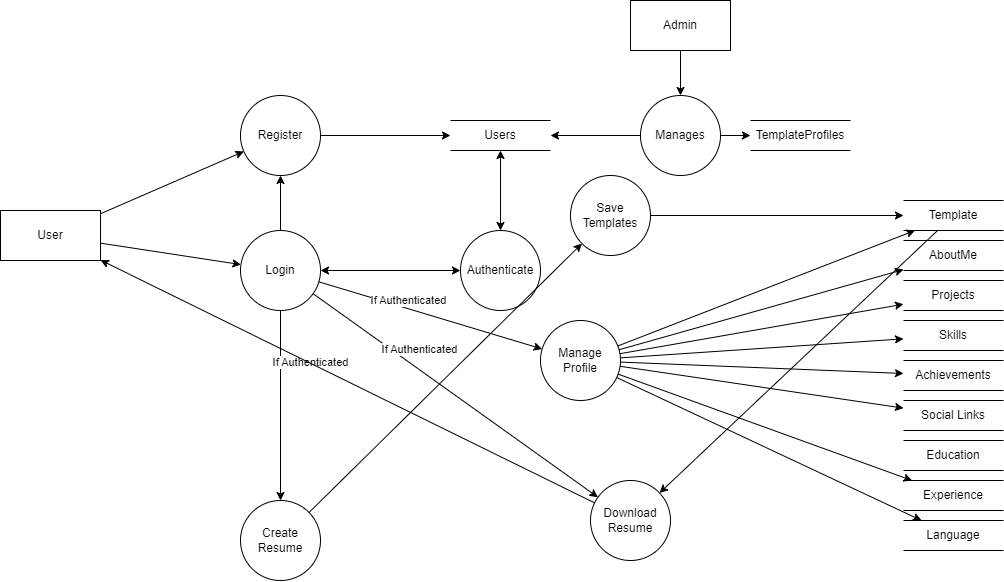

The diagram above was exported from draw.io. Its source (the exported page's mxGraphModel, read from the mxfile embedded in the PNG):
<mxGraphModel dx="2327" dy="824" grid="1" gridSize="10" guides="1" tooltips="1" connect="1" arrows="1" fold="1" page="1" pageScale="1" pageWidth="827" pageHeight="1169" math="0" shadow="0">
  <root>
    <mxCell id="0" />
    <mxCell id="1" parent="0" />
    <mxCell id="N2f4yNXACzW_NvMpmsMX-1" value="User" style="html=1;dashed=0;whiteSpace=wrap;" vertex="1" parent="1">
      <mxGeometry x="-60" y="220" width="100" height="50" as="geometry" />
    </mxCell>
    <mxCell id="N2f4yNXACzW_NvMpmsMX-3" value="Admin" style="html=1;dashed=0;whiteSpace=wrap;" vertex="1" parent="1">
      <mxGeometry x="570" y="10" width="100" height="50" as="geometry" />
    </mxCell>
    <mxCell id="N2f4yNXACzW_NvMpmsMX-4" value="Register" style="shape=ellipse;html=1;dashed=0;whiteSpace=wrap;aspect=fixed;perimeter=ellipsePerimeter;" vertex="1" parent="1">
      <mxGeometry x="180" y="105" width="80" height="80" as="geometry" />
    </mxCell>
    <mxCell id="N2f4yNXACzW_NvMpmsMX-6" value="Login" style="shape=ellipse;html=1;dashed=0;whiteSpace=wrap;aspect=fixed;perimeter=ellipsePerimeter;" vertex="1" parent="1">
      <mxGeometry x="180" y="240" width="80" height="80" as="geometry" />
    </mxCell>
    <mxCell id="N2f4yNXACzW_NvMpmsMX-8" value="Manage Profile" style="shape=ellipse;html=1;dashed=0;whiteSpace=wrap;aspect=fixed;perimeter=ellipsePerimeter;" vertex="1" parent="1">
      <mxGeometry x="480" y="330" width="80" height="80" as="geometry" />
    </mxCell>
    <mxCell id="N2f4yNXACzW_NvMpmsMX-9" value="" style="endArrow=classic;html=1;rounded=0;" edge="1" parent="1" source="N2f4yNXACzW_NvMpmsMX-1" target="N2f4yNXACzW_NvMpmsMX-4">
      <mxGeometry width="50" height="50" relative="1" as="geometry">
        <mxPoint x="390" y="310" as="sourcePoint" />
        <mxPoint x="440" y="260" as="targetPoint" />
      </mxGeometry>
    </mxCell>
    <mxCell id="N2f4yNXACzW_NvMpmsMX-10" value="" style="endArrow=classic;html=1;rounded=0;" edge="1" parent="1" source="N2f4yNXACzW_NvMpmsMX-1" target="N2f4yNXACzW_NvMpmsMX-6">
      <mxGeometry width="50" height="50" relative="1" as="geometry">
        <mxPoint x="152" y="230" as="sourcePoint" />
        <mxPoint x="244" y="175" as="targetPoint" />
      </mxGeometry>
    </mxCell>
    <mxCell id="N2f4yNXACzW_NvMpmsMX-12" value="" style="endArrow=classic;html=1;rounded=0;" edge="1" parent="1" source="N2f4yNXACzW_NvMpmsMX-6" target="N2f4yNXACzW_NvMpmsMX-8">
      <mxGeometry width="50" height="50" relative="1" as="geometry">
        <mxPoint x="172" y="250" as="sourcePoint" />
        <mxPoint x="264" y="195" as="targetPoint" />
      </mxGeometry>
    </mxCell>
    <mxCell id="N2f4yNXACzW_NvMpmsMX-19" value="If Authenticated" style="edgeLabel;html=1;align=center;verticalAlign=middle;resizable=0;points=[];" vertex="1" connectable="0" parent="N2f4yNXACzW_NvMpmsMX-12">
      <mxGeometry x="-0.4649" relative="1" as="geometry">
        <mxPoint x="29" as="offset" />
      </mxGeometry>
    </mxCell>
    <mxCell id="N2f4yNXACzW_NvMpmsMX-13" value="Users" style="html=1;dashed=0;whiteSpace=wrap;shape=partialRectangle;right=0;left=0;" vertex="1" parent="1">
      <mxGeometry x="390" y="130" width="100" height="30" as="geometry" />
    </mxCell>
    <mxCell id="N2f4yNXACzW_NvMpmsMX-14" value="" style="endArrow=classic;html=1;rounded=0;" edge="1" parent="1" source="N2f4yNXACzW_NvMpmsMX-4" target="N2f4yNXACzW_NvMpmsMX-13">
      <mxGeometry width="50" height="50" relative="1" as="geometry">
        <mxPoint x="390" y="310" as="sourcePoint" />
        <mxPoint x="440" y="260" as="targetPoint" />
      </mxGeometry>
    </mxCell>
    <mxCell id="N2f4yNXACzW_NvMpmsMX-16" value="Authenticate" style="shape=ellipse;html=1;dashed=0;whiteSpace=wrap;aspect=fixed;perimeter=ellipsePerimeter;" vertex="1" parent="1">
      <mxGeometry x="400" y="240" width="80" height="80" as="geometry" />
    </mxCell>
    <mxCell id="N2f4yNXACzW_NvMpmsMX-17" value="" style="endArrow=classic;html=1;rounded=0;startArrow=classic;startFill=1;" edge="1" parent="1" source="N2f4yNXACzW_NvMpmsMX-16" target="N2f4yNXACzW_NvMpmsMX-13">
      <mxGeometry width="50" height="50" relative="1" as="geometry">
        <mxPoint x="390" y="310" as="sourcePoint" />
        <mxPoint x="440" y="260" as="targetPoint" />
      </mxGeometry>
    </mxCell>
    <mxCell id="N2f4yNXACzW_NvMpmsMX-18" value="" style="endArrow=classic;html=1;rounded=0;startArrow=classic;startFill=1;" edge="1" parent="1" source="N2f4yNXACzW_NvMpmsMX-6" target="N2f4yNXACzW_NvMpmsMX-16">
      <mxGeometry width="50" height="50" relative="1" as="geometry">
        <mxPoint x="390" y="310" as="sourcePoint" />
        <mxPoint x="440" y="260" as="targetPoint" />
      </mxGeometry>
    </mxCell>
    <mxCell id="N2f4yNXACzW_NvMpmsMX-20" value="" style="endArrow=classic;html=1;rounded=0;" edge="1" parent="1" source="N2f4yNXACzW_NvMpmsMX-6" target="N2f4yNXACzW_NvMpmsMX-4">
      <mxGeometry width="50" height="50" relative="1" as="geometry">
        <mxPoint x="390" y="310" as="sourcePoint" />
        <mxPoint x="440" y="260" as="targetPoint" />
      </mxGeometry>
    </mxCell>
    <mxCell id="N2f4yNXACzW_NvMpmsMX-21" value="Manages" style="shape=ellipse;html=1;dashed=0;whiteSpace=wrap;aspect=fixed;perimeter=ellipsePerimeter;" vertex="1" parent="1">
      <mxGeometry x="580" y="105" width="80" height="80" as="geometry" />
    </mxCell>
    <mxCell id="N2f4yNXACzW_NvMpmsMX-22" value="" style="endArrow=classic;html=1;rounded=0;" edge="1" parent="1" source="N2f4yNXACzW_NvMpmsMX-21" target="N2f4yNXACzW_NvMpmsMX-13">
      <mxGeometry width="50" height="50" relative="1" as="geometry">
        <mxPoint x="390" y="310" as="sourcePoint" />
        <mxPoint x="440" y="260" as="targetPoint" />
      </mxGeometry>
    </mxCell>
    <mxCell id="N2f4yNXACzW_NvMpmsMX-23" value="" style="endArrow=classic;html=1;rounded=0;" edge="1" parent="1" source="N2f4yNXACzW_NvMpmsMX-3" target="N2f4yNXACzW_NvMpmsMX-21">
      <mxGeometry width="50" height="50" relative="1" as="geometry">
        <mxPoint x="390" y="310" as="sourcePoint" />
        <mxPoint x="440" y="260" as="targetPoint" />
      </mxGeometry>
    </mxCell>
    <mxCell id="N2f4yNXACzW_NvMpmsMX-24" value="Create Resume" style="shape=ellipse;html=1;dashed=0;whiteSpace=wrap;aspect=fixed;perimeter=ellipsePerimeter;" vertex="1" parent="1">
      <mxGeometry x="180" y="510" width="80" height="80" as="geometry" />
    </mxCell>
    <mxCell id="N2f4yNXACzW_NvMpmsMX-26" value="" style="endArrow=classic;html=1;rounded=0;" edge="1" parent="1" source="N2f4yNXACzW_NvMpmsMX-6" target="N2f4yNXACzW_NvMpmsMX-24">
      <mxGeometry width="50" height="50" relative="1" as="geometry">
        <mxPoint x="300" y="470" as="sourcePoint" />
        <mxPoint x="410" y="390" as="targetPoint" />
      </mxGeometry>
    </mxCell>
    <mxCell id="N2f4yNXACzW_NvMpmsMX-27" value="If Authenticated" style="edgeLabel;html=1;align=center;verticalAlign=middle;resizable=0;points=[];" vertex="1" connectable="0" parent="N2f4yNXACzW_NvMpmsMX-26">
      <mxGeometry x="-0.4649" relative="1" as="geometry">
        <mxPoint x="29" as="offset" />
      </mxGeometry>
    </mxCell>
    <mxCell id="N2f4yNXACzW_NvMpmsMX-28" value="Projects" style="html=1;dashed=0;whiteSpace=wrap;shape=partialRectangle;right=0;left=0;" vertex="1" parent="1">
      <mxGeometry x="843" y="290" width="100" height="30" as="geometry" />
    </mxCell>
    <mxCell id="N2f4yNXACzW_NvMpmsMX-29" value="Skills" style="html=1;dashed=0;whiteSpace=wrap;shape=partialRectangle;right=0;left=0;" vertex="1" parent="1">
      <mxGeometry x="843" y="330" width="100" height="30" as="geometry" />
    </mxCell>
    <mxCell id="N2f4yNXACzW_NvMpmsMX-30" value="Achievements" style="html=1;dashed=0;whiteSpace=wrap;shape=partialRectangle;right=0;left=0;" vertex="1" parent="1">
      <mxGeometry x="843" y="370" width="100" height="30" as="geometry" />
    </mxCell>
    <mxCell id="N2f4yNXACzW_NvMpmsMX-31" value="Social Links" style="html=1;dashed=0;whiteSpace=wrap;shape=partialRectangle;right=0;left=0;" vertex="1" parent="1">
      <mxGeometry x="843" y="410" width="100" height="30" as="geometry" />
    </mxCell>
    <mxCell id="N2f4yNXACzW_NvMpmsMX-32" value="Template" style="html=1;dashed=0;whiteSpace=wrap;shape=partialRectangle;right=0;left=0;" vertex="1" parent="1">
      <mxGeometry x="843" y="210" width="100" height="30" as="geometry" />
    </mxCell>
    <mxCell id="N2f4yNXACzW_NvMpmsMX-33" value="Experience" style="html=1;dashed=0;whiteSpace=wrap;shape=partialRectangle;right=0;left=0;" vertex="1" parent="1">
      <mxGeometry x="843" y="490" width="100" height="30" as="geometry" />
    </mxCell>
    <mxCell id="N2f4yNXACzW_NvMpmsMX-34" value="Education" style="html=1;dashed=0;whiteSpace=wrap;shape=partialRectangle;right=0;left=0;" vertex="1" parent="1">
      <mxGeometry x="843" y="450" width="100" height="30" as="geometry" />
    </mxCell>
    <mxCell id="N2f4yNXACzW_NvMpmsMX-35" value="AboutMe" style="html=1;dashed=0;whiteSpace=wrap;shape=partialRectangle;right=0;left=0;" vertex="1" parent="1">
      <mxGeometry x="843" y="250" width="100" height="30" as="geometry" />
    </mxCell>
    <mxCell id="N2f4yNXACzW_NvMpmsMX-36" value="Language" style="html=1;dashed=0;whiteSpace=wrap;shape=partialRectangle;right=0;left=0;" vertex="1" parent="1">
      <mxGeometry x="843" y="530" width="100" height="30" as="geometry" />
    </mxCell>
    <mxCell id="N2f4yNXACzW_NvMpmsMX-37" value="" style="endArrow=classic;html=1;rounded=0;" edge="1" parent="1" source="N2f4yNXACzW_NvMpmsMX-8" target="N2f4yNXACzW_NvMpmsMX-32">
      <mxGeometry width="50" height="50" relative="1" as="geometry">
        <mxPoint x="390" y="350" as="sourcePoint" />
        <mxPoint x="440" y="300" as="targetPoint" />
      </mxGeometry>
    </mxCell>
    <mxCell id="N2f4yNXACzW_NvMpmsMX-38" value="" style="endArrow=classic;html=1;rounded=0;" edge="1" parent="1" source="N2f4yNXACzW_NvMpmsMX-8" target="N2f4yNXACzW_NvMpmsMX-35">
      <mxGeometry width="50" height="50" relative="1" as="geometry">
        <mxPoint x="483" y="367" as="sourcePoint" />
        <mxPoint x="638" y="260" as="targetPoint" />
      </mxGeometry>
    </mxCell>
    <mxCell id="N2f4yNXACzW_NvMpmsMX-41" value="" style="endArrow=classic;html=1;rounded=0;" edge="1" parent="1" source="N2f4yNXACzW_NvMpmsMX-8" target="N2f4yNXACzW_NvMpmsMX-28">
      <mxGeometry width="50" height="50" relative="1" as="geometry">
        <mxPoint x="513" y="397" as="sourcePoint" />
        <mxPoint x="668" y="290" as="targetPoint" />
      </mxGeometry>
    </mxCell>
    <mxCell id="N2f4yNXACzW_NvMpmsMX-42" value="" style="endArrow=classic;html=1;rounded=0;" edge="1" parent="1" source="N2f4yNXACzW_NvMpmsMX-8" target="N2f4yNXACzW_NvMpmsMX-29">
      <mxGeometry width="50" height="50" relative="1" as="geometry">
        <mxPoint x="523" y="407" as="sourcePoint" />
        <mxPoint x="678" y="300" as="targetPoint" />
      </mxGeometry>
    </mxCell>
    <mxCell id="N2f4yNXACzW_NvMpmsMX-43" value="" style="endArrow=classic;html=1;rounded=0;" edge="1" parent="1" source="N2f4yNXACzW_NvMpmsMX-8" target="N2f4yNXACzW_NvMpmsMX-30">
      <mxGeometry width="50" height="50" relative="1" as="geometry">
        <mxPoint x="533" y="417" as="sourcePoint" />
        <mxPoint x="688" y="310" as="targetPoint" />
      </mxGeometry>
    </mxCell>
    <mxCell id="N2f4yNXACzW_NvMpmsMX-44" value="" style="endArrow=classic;html=1;rounded=0;" edge="1" parent="1" source="N2f4yNXACzW_NvMpmsMX-8" target="N2f4yNXACzW_NvMpmsMX-31">
      <mxGeometry width="50" height="50" relative="1" as="geometry">
        <mxPoint x="543" y="427" as="sourcePoint" />
        <mxPoint x="698" y="320" as="targetPoint" />
      </mxGeometry>
    </mxCell>
    <mxCell id="N2f4yNXACzW_NvMpmsMX-45" value="" style="endArrow=classic;html=1;rounded=0;" edge="1" parent="1" source="N2f4yNXACzW_NvMpmsMX-8" target="N2f4yNXACzW_NvMpmsMX-33">
      <mxGeometry width="50" height="50" relative="1" as="geometry">
        <mxPoint x="553" y="437" as="sourcePoint" />
        <mxPoint x="708" y="330" as="targetPoint" />
      </mxGeometry>
    </mxCell>
    <mxCell id="N2f4yNXACzW_NvMpmsMX-46" value="" style="endArrow=classic;html=1;rounded=0;" edge="1" parent="1" source="N2f4yNXACzW_NvMpmsMX-8" target="N2f4yNXACzW_NvMpmsMX-36">
      <mxGeometry width="50" height="50" relative="1" as="geometry">
        <mxPoint x="563" y="447" as="sourcePoint" />
        <mxPoint x="718" y="340" as="targetPoint" />
      </mxGeometry>
    </mxCell>
    <mxCell id="N2f4yNXACzW_NvMpmsMX-49" value="Save Templates" style="shape=ellipse;html=1;dashed=0;whiteSpace=wrap;aspect=fixed;perimeter=ellipsePerimeter;" vertex="1" parent="1">
      <mxGeometry x="510" y="185" width="80" height="80" as="geometry" />
    </mxCell>
    <mxCell id="N2f4yNXACzW_NvMpmsMX-50" value="" style="endArrow=classic;html=1;rounded=0;" edge="1" parent="1" source="N2f4yNXACzW_NvMpmsMX-24" target="N2f4yNXACzW_NvMpmsMX-49">
      <mxGeometry width="50" height="50" relative="1" as="geometry">
        <mxPoint x="390" y="420" as="sourcePoint" />
        <mxPoint x="440" y="370" as="targetPoint" />
      </mxGeometry>
    </mxCell>
    <mxCell id="N2f4yNXACzW_NvMpmsMX-51" value="" style="endArrow=classic;html=1;rounded=0;" edge="1" parent="1" source="N2f4yNXACzW_NvMpmsMX-49" target="N2f4yNXACzW_NvMpmsMX-32">
      <mxGeometry width="50" height="50" relative="1" as="geometry">
        <mxPoint x="490" y="510" as="sourcePoint" />
        <mxPoint x="520" y="510" as="targetPoint" />
      </mxGeometry>
    </mxCell>
    <mxCell id="N2f4yNXACzW_NvMpmsMX-52" value="TemplateProfiles" style="html=1;dashed=0;whiteSpace=wrap;shape=partialRectangle;right=0;left=0;" vertex="1" parent="1">
      <mxGeometry x="690" y="130" width="100" height="30" as="geometry" />
    </mxCell>
    <mxCell id="N2f4yNXACzW_NvMpmsMX-53" value="" style="endArrow=classic;html=1;rounded=0;" edge="1" parent="1" source="N2f4yNXACzW_NvMpmsMX-21" target="N2f4yNXACzW_NvMpmsMX-52">
      <mxGeometry width="50" height="50" relative="1" as="geometry">
        <mxPoint x="390" y="290" as="sourcePoint" />
        <mxPoint x="440" y="240" as="targetPoint" />
      </mxGeometry>
    </mxCell>
    <mxCell id="N2f4yNXACzW_NvMpmsMX-54" value="Download Resume" style="shape=ellipse;html=1;dashed=0;whiteSpace=wrap;aspect=fixed;perimeter=ellipsePerimeter;" vertex="1" parent="1">
      <mxGeometry x="530" y="490" width="80" height="80" as="geometry" />
    </mxCell>
    <mxCell id="N2f4yNXACzW_NvMpmsMX-55" value="" style="endArrow=classic;html=1;rounded=0;" edge="1" parent="1" source="N2f4yNXACzW_NvMpmsMX-6" target="N2f4yNXACzW_NvMpmsMX-54">
      <mxGeometry width="50" height="50" relative="1" as="geometry">
        <mxPoint x="251" y="426" as="sourcePoint" />
        <mxPoint x="391" y="506" as="targetPoint" />
      </mxGeometry>
    </mxCell>
    <mxCell id="N2f4yNXACzW_NvMpmsMX-56" value="If Authenticated" style="edgeLabel;html=1;align=center;verticalAlign=middle;resizable=0;points=[];" vertex="1" connectable="0" parent="N2f4yNXACzW_NvMpmsMX-55">
      <mxGeometry x="-0.4649" relative="1" as="geometry">
        <mxPoint x="29" as="offset" />
      </mxGeometry>
    </mxCell>
    <mxCell id="N2f4yNXACzW_NvMpmsMX-57" value="" style="endArrow=none;html=1;rounded=0;endFill=0;startArrow=classic;startFill=1;" edge="1" parent="1" source="N2f4yNXACzW_NvMpmsMX-54" target="N2f4yNXACzW_NvMpmsMX-32">
      <mxGeometry width="50" height="50" relative="1" as="geometry">
        <mxPoint x="460" y="420" as="sourcePoint" />
        <mxPoint x="510" y="370" as="targetPoint" />
      </mxGeometry>
    </mxCell>
    <mxCell id="N2f4yNXACzW_NvMpmsMX-58" value="" style="endArrow=classic;html=1;rounded=0;" edge="1" parent="1" source="N2f4yNXACzW_NvMpmsMX-54" target="N2f4yNXACzW_NvMpmsMX-1">
      <mxGeometry width="50" height="50" relative="1" as="geometry">
        <mxPoint x="500" y="420" as="sourcePoint" />
        <mxPoint x="550" y="370" as="targetPoint" />
      </mxGeometry>
    </mxCell>
  </root>
</mxGraphModel>